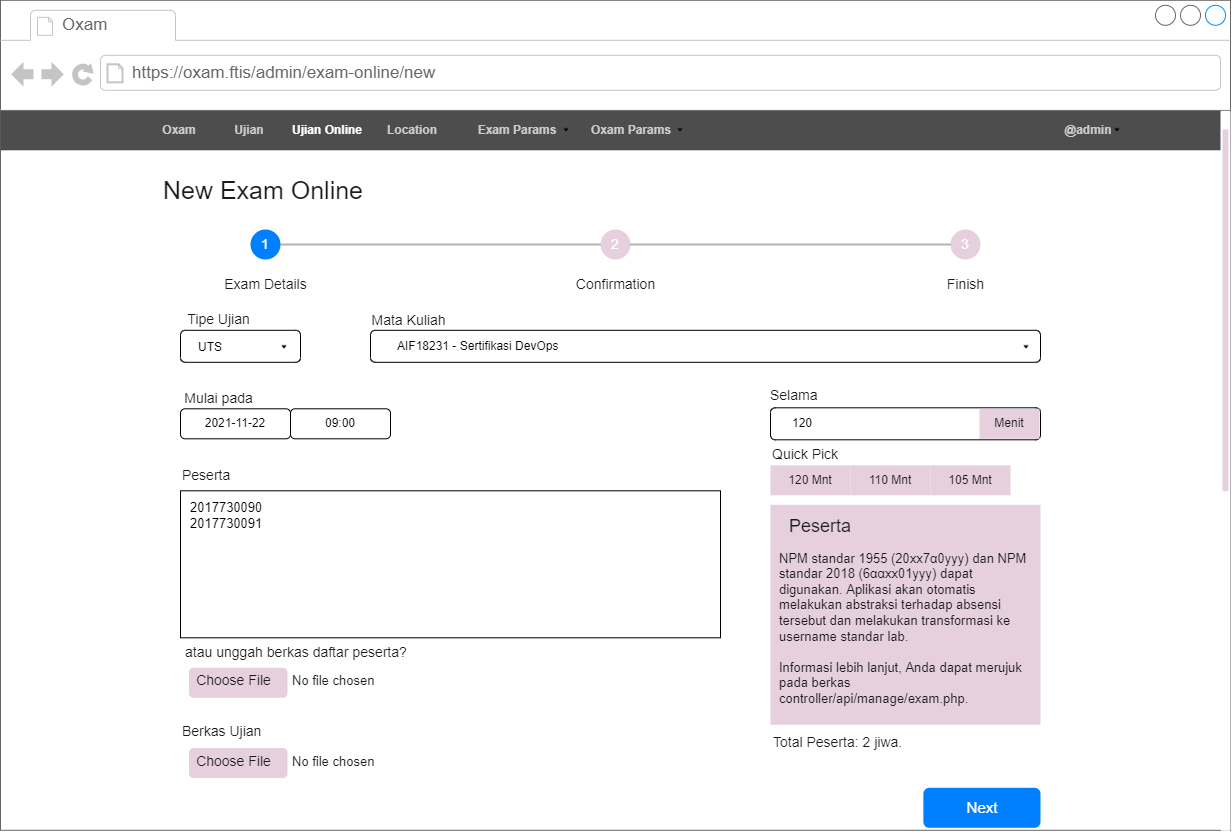

The diagram above was exported from draw.io. Its source (the exported page's mxGraphModel, read from the mxfile embedded in the PNG):
<mxGraphModel dx="1707" dy="-1290" grid="1" gridSize="10" guides="1" tooltips="1" connect="1" arrows="1" fold="1" page="1" pageScale="1" pageWidth="850" pageHeight="1100" math="0" shadow="0">
  <root>
    <mxCell id="0" />
    <mxCell id="1" parent="0" />
    <mxCell id="2" value="" style="strokeWidth=1;shadow=0;dashed=0;align=center;html=1;shape=mxgraph.mockup.containers.browserWindow;rSize=0;strokeColor=none;strokeColor2=#008cff;strokeColor3=#c4c4c4;mainText=,;recursiveResize=0;container=0;" vertex="1" parent="1">
      <mxGeometry x="1580" y="2775.8" width="1230" height="830" as="geometry" />
    </mxCell>
    <mxCell id="3" value="Oxam" style="strokeWidth=1;shadow=0;dashed=0;align=center;html=1;shape=mxgraph.mockup.containers.anchor;fontSize=17;fontColor=#666666;align=left;strokeColor=none;" vertex="1" parent="1">
      <mxGeometry x="1640" y="2787.8" width="110" height="26" as="geometry" />
    </mxCell>
    <mxCell id="4" value="https://oxam.ftis/admin/exam-online/new" style="strokeWidth=1;shadow=0;dashed=0;align=center;html=1;shape=mxgraph.mockup.containers.anchor;rSize=0;fontSize=17;fontColor=#666666;align=left;strokeColor=none;" vertex="1" parent="1">
      <mxGeometry x="1710" y="2835.8" width="350" height="26" as="geometry" />
    </mxCell>
    <mxCell id="5" value="" style="group;strokeColor=none;" vertex="1" connectable="0" parent="1">
      <mxGeometry x="1580" y="2885.8" width="1230" height="40" as="geometry" />
    </mxCell>
    <mxCell id="6" value="" style="group;strokeColor=none;" vertex="1" connectable="0" parent="5">
      <mxGeometry width="1230" height="40" as="geometry" />
    </mxCell>
    <mxCell id="7" value="" style="rounded=0;whiteSpace=wrap;html=1;labelBackgroundColor=none;fontSize=12;fontColor=#4D4D4D;strokeColor=none;fillColor=#4D4D4D;gradientColor=none;align=left;" vertex="1" parent="6">
      <mxGeometry width="1230" height="40" as="geometry" />
    </mxCell>
    <mxCell id="8" value="Oxam" style="text;html=1;strokeColor=none;fillColor=none;align=center;verticalAlign=middle;whiteSpace=wrap;rounded=0;labelBackgroundColor=none;fontSize=12;fontColor=#CCCCCC;fontStyle=1" vertex="1" parent="6">
      <mxGeometry x="149" y="5" width="60" height="30" as="geometry" />
    </mxCell>
    <mxCell id="9" value="@admin" style="text;html=1;strokeColor=none;fillColor=none;align=center;verticalAlign=middle;whiteSpace=wrap;rounded=0;labelBackgroundColor=none;fontSize=12;fontColor=#CCCCCC;fontStyle=1" vertex="1" parent="6">
      <mxGeometry x="1043" y="5" width="90" height="30" as="geometry" />
    </mxCell>
    <mxCell id="10" value="" style="shape=image;html=1;verticalAlign=top;verticalLabelPosition=bottom;labelBackgroundColor=#ffffff;imageAspect=0;aspect=fixed;image=https://cdn4.iconfinder.com/data/icons/ionicons/512/icon-arrow-down-b-128.png;fontSize=12;fontColor=#CCCCCC;strokeColor=none;fillColor=#CCCCCC;gradientColor=none;imageBackground=none;" vertex="1" parent="6">
      <mxGeometry x="1113" y="16" width="8" height="8" as="geometry" />
    </mxCell>
    <mxCell id="11" value="Ujian" style="text;html=1;strokeColor=none;fillColor=none;align=center;verticalAlign=middle;whiteSpace=wrap;rounded=0;labelBackgroundColor=none;fontSize=12;fontColor=#CCCCCC;fontStyle=1" vertex="1" parent="6">
      <mxGeometry x="219" y="5" width="60" height="30" as="geometry" />
    </mxCell>
    <mxCell id="12" value="Location" style="text;html=1;strokeColor=none;fillColor=none;align=center;verticalAlign=middle;whiteSpace=wrap;rounded=0;labelBackgroundColor=none;fontSize=12;fontColor=#CCCCCC;fontStyle=1" vertex="1" parent="5">
      <mxGeometry x="382" y="5" width="60" height="30" as="geometry" />
    </mxCell>
    <mxCell id="13" value="Exam Params" style="text;html=1;strokeColor=none;fillColor=none;align=center;verticalAlign=middle;whiteSpace=wrap;rounded=0;labelBackgroundColor=none;fontSize=12;fontColor=#CCCCCC;fontStyle=1" vertex="1" parent="5">
      <mxGeometry x="472" y="5" width="90" height="30" as="geometry" />
    </mxCell>
    <mxCell id="14" value="Oxam Params" style="text;html=1;strokeColor=none;fillColor=none;align=center;verticalAlign=middle;whiteSpace=wrap;rounded=0;labelBackgroundColor=none;fontSize=12;fontColor=#CCCCCC;fontStyle=1" vertex="1" parent="5">
      <mxGeometry x="586" y="5" width="90" height="30" as="geometry" />
    </mxCell>
    <mxCell id="15" value="" style="shape=image;html=1;verticalAlign=top;verticalLabelPosition=bottom;labelBackgroundColor=#ffffff;imageAspect=0;aspect=fixed;image=https://cdn4.iconfinder.com/data/icons/ionicons/512/icon-arrow-down-b-128.png;fontSize=12;fontColor=#CCCCCC;strokeColor=none;fillColor=#CCCCCC;gradientColor=none;imageBackground=none;" vertex="1" parent="5">
      <mxGeometry x="676" y="16" width="8" height="8" as="geometry" />
    </mxCell>
    <mxCell id="16" value="" style="shape=image;html=1;verticalAlign=top;verticalLabelPosition=bottom;labelBackgroundColor=#ffffff;imageAspect=0;aspect=fixed;image=https://cdn4.iconfinder.com/data/icons/ionicons/512/icon-arrow-down-b-128.png;fontSize=12;fontColor=#CCCCCC;strokeColor=none;fillColor=#CCCCCC;gradientColor=none;imageBackground=none;" vertex="1" parent="5">
      <mxGeometry x="562" y="16" width="8" height="8" as="geometry" />
    </mxCell>
    <mxCell id="17" value="Ujian Online" style="text;html=1;strokeColor=none;fillColor=none;align=center;verticalAlign=middle;whiteSpace=wrap;rounded=0;labelBackgroundColor=none;fontSize=12;fontColor=#FFFFFF;fontStyle=1" vertex="1" parent="1">
      <mxGeometry x="1867" y="2890.8" width="80.1" height="30" as="geometry" />
    </mxCell>
    <mxCell id="18" value="&lt;font style=&quot;font-size: 25px&quot; color=&quot;#1a1a1a&quot;&gt;New Exam Online&lt;/font&gt;" style="text;html=1;strokeColor=none;fillColor=none;align=center;verticalAlign=middle;whiteSpace=wrap;rounded=0;fontColor=#FFFFFF;" vertex="1" parent="1">
      <mxGeometry x="1736.1" y="2950" width="213.9" height="30" as="geometry" />
    </mxCell>
    <mxCell id="19" value="&lt;font color=&quot;#1a1a1a&quot;&gt;Tipe Ujian&lt;/font&gt;" style="text;html=1;strokeColor=none;fillColor=none;align=center;verticalAlign=middle;whiteSpace=wrap;rounded=0;fontSize=14;fontColor=#FFFFFF;" vertex="1" parent="1">
      <mxGeometry x="1750" y="3079.9300000000003" width="97" height="30" as="geometry" />
    </mxCell>
    <mxCell id="20" value="" style="group;strokeColor=none;" vertex="1" connectable="0" parent="1">
      <mxGeometry x="1760" y="3105.8" width="120" height="136" as="geometry" />
    </mxCell>
    <mxCell id="21" value="" style="group;strokeColor=none;" vertex="1" connectable="0" parent="20">
      <mxGeometry width="120" height="32" as="geometry" />
    </mxCell>
    <mxCell id="22" value="" style="rounded=1;whiteSpace=wrap;html=1;align=left;strokeColor=default;" vertex="1" parent="21">
      <mxGeometry width="120" height="32" as="geometry" />
    </mxCell>
    <mxCell id="23" value="" style="shape=image;html=1;verticalAlign=top;verticalLabelPosition=bottom;labelBackgroundColor=#ffffff;imageAspect=0;aspect=fixed;image=https://cdn4.iconfinder.com/data/icons/ionicons/512/icon-arrow-down-b-128.png;fontSize=12;fontColor=#CCCCCC;strokeColor=none;fillColor=#CCCCCC;gradientColor=none;imageBackground=none;" vertex="1" parent="21">
      <mxGeometry x="100" y="13" width="8" height="8" as="geometry" />
    </mxCell>
    <mxCell id="24" value="UTS" style="text;html=1;strokeColor=none;fillColor=none;align=center;verticalAlign=middle;whiteSpace=wrap;rounded=0;" vertex="1" parent="21">
      <mxGeometry y="2" width="60" height="30" as="geometry" />
    </mxCell>
    <mxCell id="25" value="&lt;font color=&quot;#1a1a1a&quot;&gt;Mulai pada&lt;/font&gt;" style="text;html=1;strokeColor=none;fillColor=none;align=center;verticalAlign=middle;whiteSpace=wrap;rounded=0;fontSize=14;fontColor=#FFFFFF;" vertex="1" parent="20">
      <mxGeometry x="-10" y="52.99999999999994" width="97" height="30" as="geometry" />
    </mxCell>
    <mxCell id="26" value="&lt;font color=&quot;#1a1a1a&quot;&gt;Mata Kuliah&lt;/font&gt;" style="text;html=1;strokeColor=none;fillColor=none;align=center;verticalAlign=middle;whiteSpace=wrap;rounded=0;fontSize=14;fontColor=#FFFFFF;" vertex="1" parent="1">
      <mxGeometry x="1940" y="3080.92" width="97" height="30" as="geometry" />
    </mxCell>
    <mxCell id="27" value="" style="group;strokeColor=none;" vertex="1" connectable="0" parent="1">
      <mxGeometry x="1950" y="3105.8" width="670" height="32" as="geometry" />
    </mxCell>
    <mxCell id="28" value="" style="rounded=1;whiteSpace=wrap;html=1;align=left;strokeColor=default;" vertex="1" parent="27">
      <mxGeometry width="670" height="32" as="geometry" />
    </mxCell>
    <mxCell id="29" value="AIF18231 - Sertifikasi DevOps" style="text;html=1;strokeColor=none;fillColor=none;align=left;verticalAlign=middle;whiteSpace=wrap;rounded=0;" vertex="1" parent="27">
      <mxGeometry x="25" y="1" width="420" height="30" as="geometry" />
    </mxCell>
    <mxCell id="30" value="" style="shape=image;html=1;verticalAlign=top;verticalLabelPosition=bottom;labelBackgroundColor=#ffffff;imageAspect=0;aspect=fixed;image=https://cdn4.iconfinder.com/data/icons/ionicons/512/icon-arrow-down-b-128.png;fontSize=12;fontColor=#CCCCCC;strokeColor=none;fillColor=#CCCCCC;gradientColor=none;imageBackground=none;" vertex="1" parent="1">
      <mxGeometry x="2602" y="3118.8" width="8" height="8" as="geometry" />
    </mxCell>
    <mxCell id="31" value="&lt;font color=&quot;#1a1a1a&quot;&gt;Selama&lt;/font&gt;" style="text;html=1;strokeColor=none;fillColor=none;align=left;verticalAlign=middle;whiteSpace=wrap;rounded=0;fontSize=14;fontColor=#FFFFFF;" vertex="1" parent="1">
      <mxGeometry x="2348" y="3156.3" width="97" height="30" as="geometry" />
    </mxCell>
    <mxCell id="32" value="" style="rounded=1;whiteSpace=wrap;html=1;align=left;strokeColor=none;" vertex="1" parent="1">
      <mxGeometry x="1760" y="3183.3" width="110" height="32" as="geometry" />
    </mxCell>
    <mxCell id="33" value="2021-11-22" style="text;html=1;strokeColor=default;fillColor=none;align=center;verticalAlign=middle;whiteSpace=wrap;rounded=1;" vertex="1" parent="1">
      <mxGeometry x="1760" y="3184.3" width="110" height="30" as="geometry" />
    </mxCell>
    <mxCell id="34" value="" style="rounded=1;whiteSpace=wrap;html=1;align=left;strokeColor=none;" vertex="1" parent="1">
      <mxGeometry x="1870" y="3183.3" width="110" height="32" as="geometry" />
    </mxCell>
    <mxCell id="35" value="09:00" style="text;html=1;strokeColor=default;fillColor=none;align=center;verticalAlign=middle;whiteSpace=wrap;rounded=1;" vertex="1" parent="1">
      <mxGeometry x="1870" y="3184.3" width="100" height="30" as="geometry" />
    </mxCell>
    <mxCell id="36" value="" style="rounded=1;whiteSpace=wrap;html=1;align=left;strokeColor=default;" vertex="1" parent="1">
      <mxGeometry x="2350" y="3183.3" width="270" height="32" as="geometry" />
    </mxCell>
    <mxCell id="37" value="120" style="text;html=1;strokeColor=none;fillColor=none;align=left;verticalAlign=middle;whiteSpace=wrap;rounded=0;" vertex="1" parent="1">
      <mxGeometry x="2370" y="3184.3" width="130" height="30" as="geometry" />
    </mxCell>
    <mxCell id="38" value="&lt;font color=&quot;#1a1a1a&quot;&gt;Menit&lt;/font&gt;" style="text;html=1;strokeColor=none;fillColor=#E6D0DE;align=center;verticalAlign=middle;whiteSpace=wrap;rounded=0;fontColor=#FFFFFF;" vertex="1" parent="1">
      <mxGeometry x="2559" y="3184.3" width="60" height="30" as="geometry" />
    </mxCell>
    <mxCell id="39" value="&lt;font color=&quot;#1a1a1a&quot;&gt;Quick Pick&lt;/font&gt;" style="text;html=1;strokeColor=none;fillColor=none;align=left;verticalAlign=middle;whiteSpace=wrap;rounded=0;fontSize=14;fontColor=#FFFFFF;" vertex="1" parent="1">
      <mxGeometry x="2350" y="3215.3" width="97" height="30" as="geometry" />
    </mxCell>
    <mxCell id="40" value="&lt;font color=&quot;#1a1a1a&quot;&gt;120 Mnt&lt;/font&gt;" style="text;html=1;strokeColor=none;fillColor=#E6D0DE;align=center;verticalAlign=middle;whiteSpace=wrap;rounded=0;fontColor=#FFFFFF;" vertex="1" parent="1">
      <mxGeometry x="2350" y="3240.8" width="80" height="30" as="geometry" />
    </mxCell>
    <mxCell id="41" value="&lt;font color=&quot;#1a1a1a&quot;&gt;110 Mnt&lt;/font&gt;" style="text;html=1;strokeColor=none;fillColor=#E6D0DE;align=center;verticalAlign=middle;whiteSpace=wrap;rounded=0;fontColor=#FFFFFF;" vertex="1" parent="1">
      <mxGeometry x="2430" y="3240.8" width="80" height="30" as="geometry" />
    </mxCell>
    <mxCell id="42" value="&lt;font color=&quot;#1a1a1a&quot;&gt;105 Mnt&lt;/font&gt;" style="text;html=1;strokeColor=none;fillColor=#E6D0DE;align=center;verticalAlign=middle;whiteSpace=wrap;rounded=0;fontColor=#FFFFFF;" vertex="1" parent="1">
      <mxGeometry x="2510" y="3240.8" width="80" height="30" as="geometry" />
    </mxCell>
    <mxCell id="43" value="" style="rounded=0;whiteSpace=wrap;html=1;fontColor=#1A1A1A;fillColor=#E6D0DE;align=left;spacingRight=1;spacingBottom=1;spacingLeft=4;strokeColor=none;" vertex="1" parent="1">
      <mxGeometry x="2350" y="3280.3" width="270" height="220" as="geometry" />
    </mxCell>
    <mxCell id="44" value="Peserta" style="text;html=1;strokeColor=none;fillColor=none;align=center;verticalAlign=middle;whiteSpace=wrap;rounded=0;fontSize=18;fontColor=#1A1A1A;" vertex="1" parent="1">
      <mxGeometry x="2370" y="3287.4300000000003" width="60" height="30" as="geometry" />
    </mxCell>
    <mxCell id="45" value="&lt;div style=&quot;font-size: 13px&quot;&gt;&lt;font style=&quot;font-size: 13px&quot;&gt;NPM standar 1955 (20xx7α0yyy) dan NPM standar 2018 (6ααxx01yyy) dapat digunakan. Aplikasi akan otomatis melakukan abstraksi terhadap absensi tersebut dan melakukan transformasi ke username standar lab.&lt;/font&gt;&lt;/div&gt;&lt;div style=&quot;font-size: 13px&quot;&gt;&lt;font style=&quot;font-size: 13px&quot;&gt;&lt;br&gt;&lt;/font&gt;&lt;/div&gt;&lt;div style=&quot;font-size: 13px&quot;&gt;&lt;font style=&quot;font-size: 13px&quot;&gt;Informasi lebih lanjut, Anda dapat merujuk pada berkas controller/api/manage/exam.php.&lt;/font&gt;&lt;/div&gt;" style="text;html=1;strokeColor=none;fillColor=none;align=left;verticalAlign=middle;whiteSpace=wrap;rounded=0;fontSize=16;fontColor=#1A1A1A;" vertex="1" parent="1">
      <mxGeometry x="2357.5" y="3317.4300000000003" width="255" height="174.13" as="geometry" />
    </mxCell>
    <mxCell id="46" value="&lt;font color=&quot;#1a1a1a&quot;&gt;Total Peserta: 2 jiwa.&lt;/font&gt;" style="text;html=1;strokeColor=none;fillColor=none;align=left;verticalAlign=middle;whiteSpace=wrap;rounded=0;fontSize=14;fontColor=#FFFFFF;" vertex="1" parent="1">
      <mxGeometry x="2351.5" y="3503.3" width="168.5" height="30" as="geometry" />
    </mxCell>
    <mxCell id="47" value="&lt;font color=&quot;#1a1a1a&quot;&gt;Peserta&lt;/font&gt;" style="text;html=1;strokeColor=none;fillColor=none;align=left;verticalAlign=middle;whiteSpace=wrap;rounded=0;fontSize=14;fontColor=#FFFFFF;" vertex="1" parent="1">
      <mxGeometry x="1760" y="3235.86" width="97" height="30" as="geometry" />
    </mxCell>
    <mxCell id="48" value="" style="rounded=0;whiteSpace=wrap;html=1;fontSize=13;align=left;strokeColor=default;" vertex="1" parent="1">
      <mxGeometry x="1760" y="3266.3" width="540" height="147" as="geometry" />
    </mxCell>
    <mxCell id="49" value="&lt;span style=&quot;&quot;&gt;2017730090&lt;br&gt;2017730091&lt;br&gt;&lt;/span&gt;" style="text;html=1;strokeColor=none;fillColor=none;align=left;verticalAlign=middle;whiteSpace=wrap;rounded=0;fontSize=13;" vertex="1" parent="1">
      <mxGeometry x="1768.5" y="3271.1800000000003" width="101.5" height="40" as="geometry" />
    </mxCell>
    <mxCell id="50" value="&lt;font color=&quot;#1a1a1a&quot;&gt;atau unggah berkas daftar peserta?&lt;/font&gt;" style="text;html=1;strokeColor=none;fillColor=none;align=left;verticalAlign=middle;whiteSpace=wrap;rounded=0;fontSize=14;fontColor=#FFFFFF;" vertex="1" parent="1">
      <mxGeometry x="1763" y="3413.3" width="237" height="30" as="geometry" />
    </mxCell>
    <mxCell id="51" value="" style="rounded=1;whiteSpace=wrap;html=1;labelBackgroundColor=#FFFFFF;fontColor=#BFB5C4;strokeColor=none;fillColor=#E6D0DE;" vertex="1" parent="1">
      <mxGeometry x="1768.5" y="3443.3" width="98.5" height="30" as="geometry" />
    </mxCell>
    <mxCell id="52" value="&lt;font style=&quot;font-size: 14px&quot; color=&quot;#1a1a1a&quot;&gt;Choose File&lt;/font&gt;" style="text;html=1;strokeColor=none;fillColor=none;align=center;verticalAlign=middle;whiteSpace=wrap;rounded=0;labelBackgroundColor=none;fontColor=#FFFFFF;fontSize=15;" vertex="1" parent="1">
      <mxGeometry x="1768.5" y="3447.1800000000003" width="88.5" height="16.25" as="geometry" />
    </mxCell>
    <mxCell id="53" value="&lt;font color=&quot;#1a1a1a&quot; style=&quot;font-size: 13px&quot;&gt;No file chosen&lt;/font&gt;" style="text;html=1;strokeColor=none;fillColor=none;align=left;verticalAlign=middle;whiteSpace=wrap;rounded=0;fontSize=14;fontColor=#FFFFFF;" vertex="1" parent="1">
      <mxGeometry x="1870" y="3441.3" width="237" height="30" as="geometry" />
    </mxCell>
    <mxCell id="54" value="&lt;font color=&quot;#1a1a1a&quot;&gt;Berkas Ujian&lt;/font&gt;" style="text;html=1;strokeColor=none;fillColor=none;align=left;verticalAlign=middle;whiteSpace=wrap;rounded=0;fontSize=14;fontColor=#FFFFFF;" vertex="1" parent="1">
      <mxGeometry x="1760" y="3491.56" width="97" height="30" as="geometry" />
    </mxCell>
    <mxCell id="55" value="" style="rounded=1;whiteSpace=wrap;html=1;labelBackgroundColor=#FFFFFF;fontColor=#BFB5C4;strokeColor=none;fillColor=#E6D0DE;" vertex="1" parent="1">
      <mxGeometry x="1768.5" y="3523.5600000000004" width="98.5" height="30" as="geometry" />
    </mxCell>
    <mxCell id="56" value="&lt;font style=&quot;font-size: 14px&quot; color=&quot;#1a1a1a&quot;&gt;Choose File&lt;/font&gt;" style="text;html=1;strokeColor=none;fillColor=none;align=center;verticalAlign=middle;whiteSpace=wrap;rounded=0;labelBackgroundColor=none;fontColor=#FFFFFF;fontSize=15;" vertex="1" parent="1">
      <mxGeometry x="1768.5" y="3527.4400000000005" width="88.5" height="16.25" as="geometry" />
    </mxCell>
    <mxCell id="57" value="&lt;font color=&quot;#1a1a1a&quot; style=&quot;font-size: 13px&quot;&gt;No file chosen&lt;/font&gt;" style="text;html=1;strokeColor=none;fillColor=none;align=left;verticalAlign=middle;whiteSpace=wrap;rounded=0;fontSize=14;fontColor=#FFFFFF;" vertex="1" parent="1">
      <mxGeometry x="1870" y="3521.5600000000004" width="237" height="30" as="geometry" />
    </mxCell>
    <mxCell id="58" value="" style="rounded=1;whiteSpace=wrap;html=1;labelBackgroundColor=#FFFFFF;fontColor=#BFB5C4;strokeColor=none;fillColor=#007FFF;" vertex="1" parent="1">
      <mxGeometry x="2502.8595238095236" y="3563.3" width="117.14285714285714" height="40" as="geometry" />
    </mxCell>
    <mxCell id="59" value="Next" style="text;html=1;strokeColor=none;fillColor=none;align=center;verticalAlign=middle;whiteSpace=wrap;rounded=0;labelBackgroundColor=none;fontColor=#FFFFFF;fontSize=15;" vertex="1" parent="1">
      <mxGeometry x="2517.5023809523805" y="3568.3" width="87.85714285714286" height="30" as="geometry" />
    </mxCell>
    <mxCell id="60" value="" style="rounded=1;whiteSpace=wrap;html=1;fontSize=13;fillColor=#FFFFFF;align=left;strokeColor=none;" vertex="1" parent="1">
      <mxGeometry x="2800" y="2886.3" width="10" height="720" as="geometry" />
    </mxCell>
    <mxCell id="61" value="" style="rounded=1;whiteSpace=wrap;html=1;fontSize=13;fillColor=#E6D0DE;align=left;strokeColor=none;" vertex="1" parent="1">
      <mxGeometry x="2802" y="2904.8" width="6" height="362" as="geometry" />
    </mxCell>
    <mxCell id="62" value="" style="group;strokeColor=none;" vertex="1" connectable="0" parent="1">
      <mxGeometry x="1796.5" y="3005" width="797" height="70" as="geometry" />
    </mxCell>
    <mxCell id="63" style="edgeStyle=orthogonalEdgeStyle;rounded=0;orthogonalLoop=1;jettySize=auto;html=1;exitX=1;exitY=0.5;exitDx=0;exitDy=0;entryX=0;entryY=0.5;entryDx=0;entryDy=0;strokeWidth=1;endArrow=none;endFill=0;" edge="1" parent="62" source="64" target="66">
      <mxGeometry relative="1" as="geometry" />
    </mxCell>
    <mxCell id="64" value="&lt;font style=&quot;font-size: 14px&quot;&gt;1&lt;/font&gt;" style="ellipse;whiteSpace=wrap;html=1;aspect=fixed;fontSize=9;fontColor=#FFFFFF;fillColor=#007FFF;align=center;verticalAlign=middle;strokeColor=none;" vertex="1" parent="62">
      <mxGeometry x="33.5" width="30" height="30" as="geometry" />
    </mxCell>
    <mxCell id="65" style="edgeStyle=orthogonalEdgeStyle;rounded=0;orthogonalLoop=1;jettySize=auto;html=1;exitX=1;exitY=0.5;exitDx=0;exitDy=0;entryX=0;entryY=0.5;entryDx=0;entryDy=0;endArrow=none;endFill=0;strokeWidth=1;" edge="1" parent="62" source="66" target="68">
      <mxGeometry relative="1" as="geometry" />
    </mxCell>
    <mxCell id="66" value="&lt;font style=&quot;font-size: 14px&quot;&gt;2&lt;/font&gt;" style="ellipse;whiteSpace=wrap;html=1;aspect=fixed;fontSize=9;fontColor=#FFFFFF;fillColor=#E6D0DE;align=center;verticalAlign=middle;strokeColor=none;" vertex="1" parent="62">
      <mxGeometry x="383.5" width="30" height="30" as="geometry" />
    </mxCell>
    <mxCell id="67" style="edgeStyle=orthogonalEdgeStyle;rounded=0;orthogonalLoop=1;jettySize=auto;html=1;entryX=0;entryY=0.5;entryDx=0;entryDy=0;fontSize=14;fontColor=#FFFFFF;strokeColor=#B3B3B3;endArrow=none;endFill=0;strokeWidth=2;targetPerimeterSpacing=0;sourcePerimeterSpacing=0;startSize=6;endSize=6;fillColor=#f5f5f5;" edge="1" parent="62" source="64" target="66">
      <mxGeometry relative="1" as="geometry" />
    </mxCell>
    <mxCell id="68" value="&lt;font style=&quot;font-size: 14px&quot;&gt;3&lt;/font&gt;" style="ellipse;whiteSpace=wrap;html=1;aspect=fixed;fontSize=9;fontColor=#FFFFFF;fillColor=#E6D0DE;align=center;verticalAlign=middle;strokeColor=none;" vertex="1" parent="62">
      <mxGeometry x="733.5" width="30" height="30" as="geometry" />
    </mxCell>
    <mxCell id="69" style="edgeStyle=orthogonalEdgeStyle;rounded=0;orthogonalLoop=1;jettySize=auto;html=1;exitX=1;exitY=0.5;exitDx=0;exitDy=0;entryX=0;entryY=0.5;entryDx=0;entryDy=0;fontSize=14;fontColor=#FFFFFF;strokeColor=#B3B3B3;endArrow=none;endFill=0;strokeWidth=2;targetPerimeterSpacing=0;sourcePerimeterSpacing=6;fillColor=#f5f5f5;" edge="1" parent="62" source="66" target="68">
      <mxGeometry relative="1" as="geometry" />
    </mxCell>
    <mxCell id="70" value="&lt;font color=&quot;#1a1a1a&quot;&gt;Exam Details&lt;/font&gt;" style="text;html=1;strokeColor=none;fillColor=none;align=center;verticalAlign=middle;whiteSpace=wrap;rounded=0;fontSize=14;fontColor=#FFFFFF;" vertex="1" parent="62">
      <mxGeometry y="40" width="97" height="30" as="geometry" />
    </mxCell>
    <mxCell id="71" value="&lt;font color=&quot;#1a1a1a&quot;&gt;Confirmation&lt;/font&gt;" style="text;html=1;strokeColor=none;fillColor=none;align=center;verticalAlign=middle;whiteSpace=wrap;rounded=0;fontSize=14;fontColor=#FFFFFF;" vertex="1" parent="62">
      <mxGeometry x="350" y="40" width="97" height="30" as="geometry" />
    </mxCell>
    <mxCell id="72" value="&lt;font color=&quot;#1a1a1a&quot;&gt;Finish&lt;/font&gt;" style="text;html=1;strokeColor=none;fillColor=none;align=center;verticalAlign=middle;whiteSpace=wrap;rounded=0;fontSize=14;fontColor=#FFFFFF;" vertex="1" parent="62">
      <mxGeometry x="700" y="40" width="97" height="30" as="geometry" />
    </mxCell>
  </root>
</mxGraphModel>